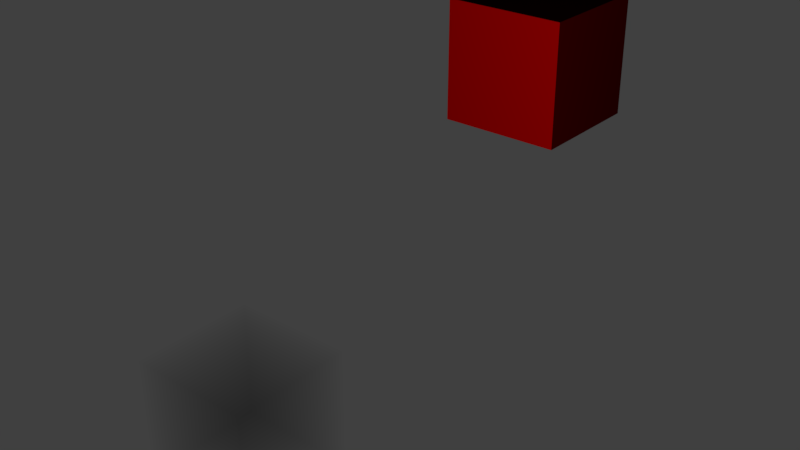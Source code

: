 # Source: cache.blend  (saved by Blender 2.79.0; exported with 4.5.12 LTS)
import bpy
from mathutils import Matrix  # noqa: F401  (used for matrix-valued properties, if any)

bpy.ops.wm.read_factory_settings(use_empty=True)
scene = bpy.context.scene
scene.name = 'Scene'

# ---- collections
col_collection_1 = bpy.data.collections.new('Collection 1'); scene.collection.children.link(col_collection_1)

# ---- materials (node trees are filled in below, after node groups)
mat_dendritematerial = bpy.data.materials.new('DendriteMaterial')
mat_dendritematerial.alpha_threshold = 0.0
mat_dendritematerial.diffuse_color = (1.0, 0.0, 0.0, 1.0)
mat_dendritematerial.roughness = 0.5
mat_rootmaterial = bpy.data.materials.new('RootMaterial')
mat_rootmaterial.alpha_threshold = 0.0
mat_rootmaterial.roughness = 0.5

# ---- material node trees
mat_dendritematerial.use_nodes = True; mat_dendritematerial.node_tree.nodes.clear()
_N = mat_dendritematerial.node_tree.nodes; _L = mat_dendritematerial.node_tree.links
n0 = _N.new('ShaderNodeOutputMaterial'); n0.name = 'Material Output'; n0.location = (300, 300)
n1 = _N.new('ShaderNodeMixShader'); n1.name = 'Mix Shader'; n1.location = (70, 302)
n2 = _N.new('ShaderNodeLayerWeight'); n2.name = 'Layer Weight'; n2.location = (-190, 480)
n2.inputs[0].default_value = 0.9
n3 = _N.new('ShaderNodeEmission'); n3.name = 'Emission'; n3.location = (-189, 219)
n3.inputs[0].default_value = (0.0, 0.0, 0.0, 1.0)
n3.inputs[1].default_value = 20.0
n4 = _N.new('ShaderNodeBsdfDiffuse'); n4.name = 'Diffuse BSDF'; n4.location = (-241, 357)
n4.inputs[0].default_value = (0.6724, 0.0, 0.0, 1.0)
n4.inputs[1].default_value = 100.0
_L.new(n1.outputs[0], n0.inputs[0])
_L.new(n3.outputs[0], n1.inputs[2])
_L.new(n2.outputs[1], n1.inputs[0])
_L.new(n4.outputs[0], n1.inputs[1])
n0.is_active_output = True
mat_rootmaterial.use_nodes = True; mat_rootmaterial.node_tree.nodes.clear()
_N = mat_rootmaterial.node_tree.nodes; _L = mat_rootmaterial.node_tree.links
n0 = _N.new('ShaderNodeBsdfTransparent'); n0.name = 'Transparent BSDF.001'; n0.location = (-142, 318)
n1 = _N.new('ShaderNodeEmission'); n1.name = 'Emission'; n1.location = (-135, 197)
n1.inputs[0].default_value = (0.08184, 0.08184, 0.08184, 1.0)
n2 = _N.new('ShaderNodeVolumeAbsorption'); n2.name = 'Volume Absorption'; n2.location = (-27, 3)
n2.inputs[1].default_value = 1.5
n3 = _N.new('ShaderNodeBsdfTranslucent'); n3.name = 'Translucent BSDF'; n3.location = (-417, 452)
n4 = _N.new('ShaderNodeMixShader'); n4.name = 'Mix Shader'; n4.location = (150, 551)
n5 = _N.new('ShaderNodeOutputMaterial'); n5.name = 'Material Output'; n5.location = (201, 295)
n6 = _N.new('ShaderNodeBsdfTransparent'); n6.name = 'Transparent BSDF'; n6.location = (241, 53)
n7 = _N.new('ShaderNodeMixShader'); n7.name = 'Mix Shader.001'; n7.location = (405, 200)
n7.inputs[0].default_value = 0.0
n8 = _N.new('ShaderNodeValToRGB'); n8.name = 'ColorRamp'; n8.location = (-226, 581)
n8.color_ramp.interpolation = 'B_SPLINE'
while len(n8.color_ramp.elements) > 1: n8.color_ramp.elements.remove(n8.color_ramp.elements[-1])
n8.color_ramp.elements[0].position = 0.004545; n8.color_ramp.elements[0].color = (0.0, 0.0, 0.0, 1.0)
_e = n8.color_ramp.elements.new(0.3582); _e.color = (1.0, 1.0, 0.9822, 1.0)
n9 = _N.new('ShaderNodeFresnel'); n9.name = 'Fresnel'; n9.location = (-379, 179)
n9.inputs[0].default_value = 1.02
_L.new(n8.outputs[0], n4.inputs[0])
_L.new(n2.outputs[0], n5.inputs[1])
_L.new(n0.outputs[0], n4.inputs[1])
_L.new(n1.outputs[0], n4.inputs[2])
_L.new(n4.outputs[0], n7.inputs[1])
_L.new(n7.outputs[0], n5.inputs[0])
_L.new(n6.outputs[0], n7.inputs[2])
_L.new(n9.outputs[0], n8.inputs[0])
n5.is_active_output = True

# ---- world
world_world = bpy.data.worlds.new('World'); scene.world = world_world
world_world.color = (0.05088, 0.05088, 0.05088)
world_world.use_sun_shadow = False
world_world.sun_shadow_jitter_overblur = 0.0
world_world.cycles.sampling_method = 'MANUAL'

# ---- meshes
me_cube_001 = bpy.data.meshes.new('Cube.001')
me_cube_001.from_pydata([(-1.0, -1.0, -1.0), (-1.0, -1.0, 1.0), (-1.0, 1.0, -1.0), (-1.0, 1.0, 1.0), (1.0, -1.0, -1.0), (1.0, -1.0, 1.0), (1.0, 1.0, -1.0), (1.0, 1.0, 1.0)], [], [(0, 1, 3, 2), (2, 3, 7, 6), (6, 7, 5, 4), (4, 5, 1, 0), (2, 6, 4, 0), (7, 3, 1, 5)])
me_cube_001.materials.append(mat_dendritematerial)
me_cube_001.use_remesh_preserve_volume = False
me_cube_001.use_remesh_preserve_attributes = False
me_cube_001.use_mirror_vertex_groups = False
me_cube_001.update()
me_cube = bpy.data.meshes.new('Cube')
me_cube.from_pydata([(1.0, 1.0, -1.0), (1.0, -1.0, -1.0), (-1.0, -1.0, -1.0), (-1.0, 1.0, -1.0), (1.0, 1.0, 1.0), (1.0, -1.0, 1.0), (-1.0, -1.0, 1.0), (-1.0, 1.0, 1.0)], [], [(0, 1, 2, 3), (4, 7, 6, 5), (0, 4, 5, 1), (1, 5, 6, 2), (2, 6, 7, 3), (4, 0, 3, 7)])
me_cube.materials.append(mat_rootmaterial)
me_cube.use_remesh_preserve_volume = False
me_cube.use_remesh_preserve_attributes = False
me_cube.use_mirror_vertex_groups = False
me_cube.update()

# ---- objects
ob_cube_001 = bpy.data.objects.new('Cube.001', me_cube_001)
ob_cube = bpy.data.objects.new('Cube', me_cube)

# ---- transforms, parenting, visibility, modifiers, constraints
ob_cube_001.location = (0.607, 6.074, 3.813)
ob_cube_001.lineart.crease_threshold = 0.0
ob_cube.location = (0.0, 0.0, 0.0)
ob_cube.lock_rotations_4d = False
ob_cube.empty_display_type = 'ARROWS'
ob_cube.lineart.crease_threshold = 0.0

# ---- collection membership
col_collection_1.objects.link(ob_cube_001)
col_collection_1.objects.link(ob_cube)

# ---- scene / render settings (as saved in the file)
scene.frame_start = 1; scene.frame_end = 250; scene.frame_set(1)
scene.render.engine = 'CYCLES'
scene.render.resolution_percentage = 50
scene.render.dither_intensity = 0.0
scene.cycles.use_denoising = False
scene.cycles.samples = 128
scene.cycles.sampling_pattern = 'TABULATED_SOBOL'
scene.cycles.use_adaptive_sampling = False
scene.cycles.use_light_tree = False
scene.cycles.blur_glossy = 0.0
scene.cycles.sample_clamp_indirect = 0.0
scene.view_settings.view_transform = 'Standard'
bpy.context.view_layer.update()

# ---- added for rendering (the .blend has no active camera and no usable light): camera, sun
cam_auto = bpy.data.cameras.new('AutoCamera')
cam_auto.lens = 50.0
cam_auto.sensor_width = 36.0
cam_auto.clip_end = 1000.0
ob_auto_camera = bpy.data.objects.new('AutoCamera', cam_auto)
scene.collection.objects.link(ob_auto_camera)
ob_auto_camera.location = (9.81895, -8.38165, 9.51873)
ob_auto_camera.rotation_euler = (1.09748, -7.21219e-08, 0.694738)
scene.camera = ob_auto_camera
light_auto_sun = bpy.data.lights.new('AutoSun', 'SUN')
light_auto_sun.energy = 3.0
light_auto_sun.angle = 0.0523599
ob_auto_sun = bpy.data.objects.new('AutoSun', light_auto_sun)
scene.collection.objects.link(ob_auto_sun)
ob_auto_sun.rotation_euler = (0.872665, 0.174533, 0.523599)
bpy.context.view_layer.update()
